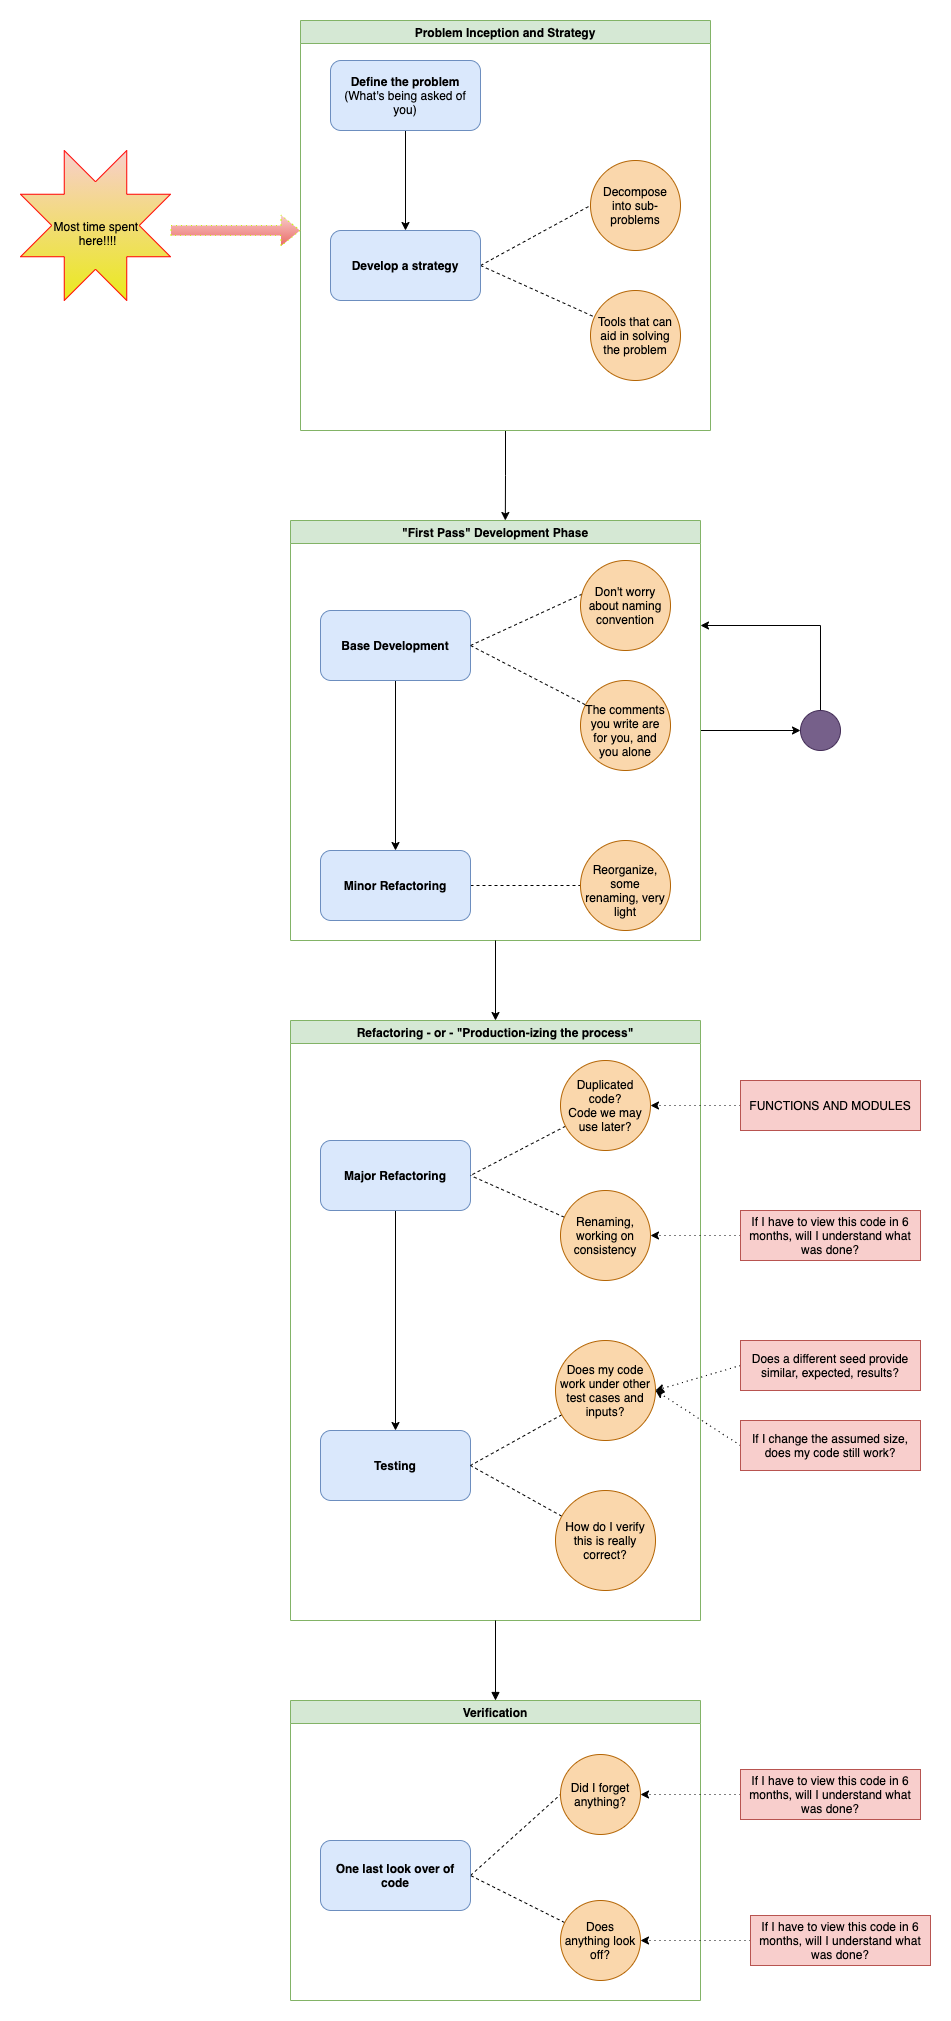

The diagram above was exported from draw.io. Its source (the exported page's mxGraphModel, read from the mxfile embedded in the PNG):
<mxGraphModel dx="1933" dy="852" grid="1" gridSize="10" guides="1" tooltips="1" connect="1" arrows="1" fold="1" page="1" pageScale="1" pageWidth="827" pageHeight="1169" math="0" shadow="0">
  <root>
    <mxCell id="0" />
    <mxCell id="1" parent="0" />
    <mxCell id="KHN59tpuzXot0W19O-WV-22" style="edgeStyle=none;rounded=0;orthogonalLoop=1;jettySize=auto;html=1;" edge="1" parent="1" source="KHN59tpuzXot0W19O-WV-1" target="KHN59tpuzXot0W19O-WV-23">
      <mxGeometry relative="1" as="geometry">
        <mxPoint x="670" y="730" as="targetPoint" />
      </mxGeometry>
    </mxCell>
    <mxCell id="KHN59tpuzXot0W19O-WV-1" value="&quot;First Pass&quot; Development Phase" style="swimlane;fillColor=#d5e8d4;strokeColor=#82b366;" vertex="1" parent="1">
      <mxGeometry x="150" y="520" width="410" height="420" as="geometry" />
    </mxCell>
    <mxCell id="KHN59tpuzXot0W19O-WV-4" style="edgeStyle=orthogonalEdgeStyle;rounded=0;orthogonalLoop=1;jettySize=auto;html=1;" edge="1" parent="KHN59tpuzXot0W19O-WV-1" source="KHN59tpuzXot0W19O-WV-2" target="KHN59tpuzXot0W19O-WV-3">
      <mxGeometry relative="1" as="geometry" />
    </mxCell>
    <mxCell id="KHN59tpuzXot0W19O-WV-18" style="edgeStyle=none;rounded=0;orthogonalLoop=1;jettySize=auto;html=1;entryX=0.033;entryY=0.367;entryDx=0;entryDy=0;entryPerimeter=0;endArrow=none;endFill=0;dashed=1;exitX=1;exitY=0.5;exitDx=0;exitDy=0;" edge="1" parent="KHN59tpuzXot0W19O-WV-1" source="KHN59tpuzXot0W19O-WV-2" target="KHN59tpuzXot0W19O-WV-6">
      <mxGeometry relative="1" as="geometry" />
    </mxCell>
    <mxCell id="KHN59tpuzXot0W19O-WV-2" value="&lt;b&gt;Base Development&lt;/b&gt;" style="rounded=1;whiteSpace=wrap;html=1;fillColor=#dae8fc;strokeColor=#6c8ebf;" vertex="1" parent="KHN59tpuzXot0W19O-WV-1">
      <mxGeometry x="30" y="90" width="150" height="70" as="geometry" />
    </mxCell>
    <mxCell id="KHN59tpuzXot0W19O-WV-9" style="edgeStyle=none;rounded=0;orthogonalLoop=1;jettySize=auto;html=1;exitX=1;exitY=0.5;exitDx=0;exitDy=0;endArrow=none;endFill=0;dashed=1;" edge="1" parent="KHN59tpuzXot0W19O-WV-1" source="KHN59tpuzXot0W19O-WV-2" target="KHN59tpuzXot0W19O-WV-7">
      <mxGeometry relative="1" as="geometry" />
    </mxCell>
    <mxCell id="KHN59tpuzXot0W19O-WV-21" style="edgeStyle=none;rounded=0;orthogonalLoop=1;jettySize=auto;html=1;entryX=0;entryY=0.5;entryDx=0;entryDy=0;endArrow=none;endFill=0;dashed=1;" edge="1" parent="KHN59tpuzXot0W19O-WV-1" source="KHN59tpuzXot0W19O-WV-3" target="KHN59tpuzXot0W19O-WV-20">
      <mxGeometry relative="1" as="geometry" />
    </mxCell>
    <mxCell id="KHN59tpuzXot0W19O-WV-3" value="&lt;b&gt;Minor Refactoring&lt;/b&gt;" style="rounded=1;whiteSpace=wrap;html=1;fillColor=#dae8fc;strokeColor=#6c8ebf;" vertex="1" parent="KHN59tpuzXot0W19O-WV-1">
      <mxGeometry x="30" y="330" width="150" height="70" as="geometry" />
    </mxCell>
    <mxCell id="KHN59tpuzXot0W19O-WV-6" value="Don't worry about naming convention" style="ellipse;whiteSpace=wrap;html=1;aspect=fixed;spacing=3;fillColor=#fad7ac;strokeColor=#b46504;" vertex="1" parent="KHN59tpuzXot0W19O-WV-1">
      <mxGeometry x="290" y="40" width="90" height="90" as="geometry" />
    </mxCell>
    <mxCell id="KHN59tpuzXot0W19O-WV-7" value="The comments you write are for you, and you alone" style="ellipse;whiteSpace=wrap;html=1;aspect=fixed;spacing=3;spacingBottom=-9;fillColor=#fad7ac;strokeColor=#b46504;" vertex="1" parent="KHN59tpuzXot0W19O-WV-1">
      <mxGeometry x="290" y="160" width="90" height="90" as="geometry" />
    </mxCell>
    <mxCell id="KHN59tpuzXot0W19O-WV-20" value="Reorganize, some renaming, very light" style="ellipse;whiteSpace=wrap;html=1;aspect=fixed;spacing=3;spacingBottom=-9;fillColor=#fad7ac;strokeColor=#b46504;" vertex="1" parent="KHN59tpuzXot0W19O-WV-1">
      <mxGeometry x="290" y="320" width="90" height="90" as="geometry" />
    </mxCell>
    <mxCell id="KHN59tpuzXot0W19O-WV-25" style="edgeStyle=orthogonalEdgeStyle;rounded=0;orthogonalLoop=1;jettySize=auto;html=1;entryX=0.524;entryY=0;entryDx=0;entryDy=0;entryPerimeter=0;" edge="1" parent="1" source="KHN59tpuzXot0W19O-WV-10" target="KHN59tpuzXot0W19O-WV-1">
      <mxGeometry relative="1" as="geometry" />
    </mxCell>
    <mxCell id="KHN59tpuzXot0W19O-WV-10" value="Problem Inception and Strategy" style="swimlane;fillColor=#d5e8d4;strokeColor=#82b366;" vertex="1" parent="1">
      <mxGeometry x="160" y="20" width="410" height="410" as="geometry" />
    </mxCell>
    <mxCell id="KHN59tpuzXot0W19O-WV-11" style="edgeStyle=orthogonalEdgeStyle;rounded=0;orthogonalLoop=1;jettySize=auto;html=1;" edge="1" parent="KHN59tpuzXot0W19O-WV-10" source="KHN59tpuzXot0W19O-WV-12" target="KHN59tpuzXot0W19O-WV-15">
      <mxGeometry relative="1" as="geometry" />
    </mxCell>
    <mxCell id="KHN59tpuzXot0W19O-WV-12" value="&lt;b&gt;Define the problem&lt;/b&gt; (What's being asked of you)" style="rounded=1;whiteSpace=wrap;html=1;fillColor=#dae8fc;strokeColor=#6c8ebf;" vertex="1" parent="KHN59tpuzXot0W19O-WV-10">
      <mxGeometry x="30" y="40" width="150" height="70" as="geometry" />
    </mxCell>
    <mxCell id="KHN59tpuzXot0W19O-WV-13" style="rounded=0;orthogonalLoop=1;jettySize=auto;html=1;entryX=0;entryY=0.5;entryDx=0;entryDy=0;endArrow=none;endFill=0;dashed=1;exitX=1;exitY=0.5;exitDx=0;exitDy=0;" edge="1" parent="KHN59tpuzXot0W19O-WV-10" source="KHN59tpuzXot0W19O-WV-15" target="KHN59tpuzXot0W19O-WV-16">
      <mxGeometry relative="1" as="geometry" />
    </mxCell>
    <mxCell id="KHN59tpuzXot0W19O-WV-14" style="edgeStyle=none;rounded=0;orthogonalLoop=1;jettySize=auto;html=1;endArrow=none;endFill=0;dashed=1;exitX=1;exitY=0.5;exitDx=0;exitDy=0;" edge="1" parent="KHN59tpuzXot0W19O-WV-10" source="KHN59tpuzXot0W19O-WV-15" target="KHN59tpuzXot0W19O-WV-17">
      <mxGeometry relative="1" as="geometry" />
    </mxCell>
    <mxCell id="KHN59tpuzXot0W19O-WV-15" value="&lt;b&gt;Develop a strategy&lt;/b&gt;" style="rounded=1;whiteSpace=wrap;html=1;fillColor=#dae8fc;strokeColor=#6c8ebf;" vertex="1" parent="KHN59tpuzXot0W19O-WV-10">
      <mxGeometry x="30" y="210" width="150" height="70" as="geometry" />
    </mxCell>
    <mxCell id="KHN59tpuzXot0W19O-WV-16" value="Decompose into sub-problems" style="ellipse;whiteSpace=wrap;html=1;aspect=fixed;spacing=3;fillColor=#fad7ac;strokeColor=#b46504;" vertex="1" parent="KHN59tpuzXot0W19O-WV-10">
      <mxGeometry x="290" y="140" width="90" height="90" as="geometry" />
    </mxCell>
    <mxCell id="KHN59tpuzXot0W19O-WV-17" value="Tools that can aid in solving the problem" style="ellipse;whiteSpace=wrap;html=1;aspect=fixed;spacing=3;fillColor=#fad7ac;strokeColor=#b46504;" vertex="1" parent="KHN59tpuzXot0W19O-WV-10">
      <mxGeometry x="290" y="270" width="90" height="90" as="geometry" />
    </mxCell>
    <mxCell id="KHN59tpuzXot0W19O-WV-24" style="edgeStyle=orthogonalEdgeStyle;rounded=0;orthogonalLoop=1;jettySize=auto;html=1;entryX=1;entryY=0.25;entryDx=0;entryDy=0;exitX=0.5;exitY=0;exitDx=0;exitDy=0;" edge="1" parent="1" source="KHN59tpuzXot0W19O-WV-23" target="KHN59tpuzXot0W19O-WV-1">
      <mxGeometry relative="1" as="geometry">
        <Array as="points">
          <mxPoint x="680" y="625" />
        </Array>
      </mxGeometry>
    </mxCell>
    <mxCell id="KHN59tpuzXot0W19O-WV-23" value="" style="ellipse;whiteSpace=wrap;html=1;aspect=fixed;fillColor=#76608a;strokeColor=#432D57;fontColor=#ffffff;" vertex="1" parent="1">
      <mxGeometry x="660" y="710" width="40" height="40" as="geometry" />
    </mxCell>
    <mxCell id="KHN59tpuzXot0W19O-WV-26" value="Refactoring - or - &quot;Production-izing the process&quot;" style="swimlane;fillColor=#d5e8d4;strokeColor=#82b366;" vertex="1" parent="1">
      <mxGeometry x="150" y="1020" width="410" height="600" as="geometry" />
    </mxCell>
    <mxCell id="KHN59tpuzXot0W19O-WV-39" style="edgeStyle=orthogonalEdgeStyle;rounded=0;orthogonalLoop=1;jettySize=auto;html=1;" edge="1" parent="KHN59tpuzXot0W19O-WV-26" source="KHN59tpuzXot0W19O-WV-27" target="KHN59tpuzXot0W19O-WV-36">
      <mxGeometry relative="1" as="geometry" />
    </mxCell>
    <mxCell id="KHN59tpuzXot0W19O-WV-27" value="&lt;b&gt;Major Refactoring&lt;/b&gt;" style="rounded=1;whiteSpace=wrap;html=1;fillColor=#dae8fc;strokeColor=#6c8ebf;" vertex="1" parent="KHN59tpuzXot0W19O-WV-26">
      <mxGeometry x="30" y="120" width="150" height="70" as="geometry" />
    </mxCell>
    <mxCell id="KHN59tpuzXot0W19O-WV-31" style="rounded=0;orthogonalLoop=1;jettySize=auto;html=1;entryX=1;entryY=0.5;entryDx=0;entryDy=0;endArrow=none;endFill=0;dashed=1;" edge="1" parent="KHN59tpuzXot0W19O-WV-26" source="KHN59tpuzXot0W19O-WV-28" target="KHN59tpuzXot0W19O-WV-27">
      <mxGeometry relative="1" as="geometry" />
    </mxCell>
    <mxCell id="KHN59tpuzXot0W19O-WV-28" value="Duplicated code?&lt;br&gt;Code we may use later?" style="ellipse;whiteSpace=wrap;html=1;aspect=fixed;spacing=3;fillColor=#fad7ac;strokeColor=#b46504;" vertex="1" parent="KHN59tpuzXot0W19O-WV-26">
      <mxGeometry x="270" y="40" width="90" height="90" as="geometry" />
    </mxCell>
    <mxCell id="KHN59tpuzXot0W19O-WV-35" style="rounded=0;orthogonalLoop=1;jettySize=auto;html=1;entryX=1;entryY=0.5;entryDx=0;entryDy=0;endArrow=none;endFill=0;dashed=1;" edge="1" parent="KHN59tpuzXot0W19O-WV-26" source="KHN59tpuzXot0W19O-WV-32" target="KHN59tpuzXot0W19O-WV-27">
      <mxGeometry relative="1" as="geometry" />
    </mxCell>
    <mxCell id="KHN59tpuzXot0W19O-WV-32" value="Renaming, working on consistency" style="ellipse;whiteSpace=wrap;html=1;aspect=fixed;spacing=3;fillColor=#fad7ac;strokeColor=#b46504;" vertex="1" parent="KHN59tpuzXot0W19O-WV-26">
      <mxGeometry x="270" y="170" width="90" height="90" as="geometry" />
    </mxCell>
    <mxCell id="KHN59tpuzXot0W19O-WV-36" value="&lt;b&gt;Testing&lt;/b&gt;" style="rounded=1;whiteSpace=wrap;html=1;fillColor=#dae8fc;strokeColor=#6c8ebf;" vertex="1" parent="KHN59tpuzXot0W19O-WV-26">
      <mxGeometry x="30" y="410" width="150" height="70" as="geometry" />
    </mxCell>
    <mxCell id="KHN59tpuzXot0W19O-WV-41" style="rounded=0;orthogonalLoop=1;jettySize=auto;html=1;endArrow=none;endFill=0;dashed=1;entryX=1;entryY=0.5;entryDx=0;entryDy=0;" edge="1" parent="KHN59tpuzXot0W19O-WV-26" source="KHN59tpuzXot0W19O-WV-37" target="KHN59tpuzXot0W19O-WV-36">
      <mxGeometry relative="1" as="geometry" />
    </mxCell>
    <mxCell id="KHN59tpuzXot0W19O-WV-37" value="Does my code work under other test cases and inputs?" style="ellipse;whiteSpace=wrap;html=1;aspect=fixed;spacing=3;fillColor=#fad7ac;strokeColor=#b46504;" vertex="1" parent="KHN59tpuzXot0W19O-WV-26">
      <mxGeometry x="265" y="320" width="100" height="100" as="geometry" />
    </mxCell>
    <mxCell id="KHN59tpuzXot0W19O-WV-42" style="rounded=0;orthogonalLoop=1;jettySize=auto;html=1;entryX=1;entryY=0.5;entryDx=0;entryDy=0;endArrow=none;endFill=0;dashed=1;" edge="1" parent="KHN59tpuzXot0W19O-WV-26" source="KHN59tpuzXot0W19O-WV-38" target="KHN59tpuzXot0W19O-WV-36">
      <mxGeometry relative="1" as="geometry" />
    </mxCell>
    <mxCell id="KHN59tpuzXot0W19O-WV-38" value="How do I verify this is really correct?" style="ellipse;whiteSpace=wrap;html=1;aspect=fixed;spacing=3;fillColor=#fad7ac;strokeColor=#b46504;" vertex="1" parent="KHN59tpuzXot0W19O-WV-26">
      <mxGeometry x="265" y="470" width="100" height="100" as="geometry" />
    </mxCell>
    <mxCell id="KHN59tpuzXot0W19O-WV-30" style="edgeStyle=orthogonalEdgeStyle;rounded=0;orthogonalLoop=1;jettySize=auto;html=1;entryX=1;entryY=0.5;entryDx=0;entryDy=0;dashed=1;dashPattern=1 4;" edge="1" parent="1" source="KHN59tpuzXot0W19O-WV-29" target="KHN59tpuzXot0W19O-WV-28">
      <mxGeometry relative="1" as="geometry" />
    </mxCell>
    <mxCell id="KHN59tpuzXot0W19O-WV-29" value="FUNCTIONS AND MODULES" style="text;html=1;strokeColor=#b85450;fillColor=#f8cecc;align=center;verticalAlign=middle;whiteSpace=wrap;rounded=0;" vertex="1" parent="1">
      <mxGeometry x="600" y="1080" width="180" height="50" as="geometry" />
    </mxCell>
    <mxCell id="KHN59tpuzXot0W19O-WV-34" style="edgeStyle=orthogonalEdgeStyle;rounded=0;orthogonalLoop=1;jettySize=auto;html=1;entryX=1;entryY=0.5;entryDx=0;entryDy=0;dashed=1;dashPattern=1 4;" edge="1" parent="1" source="KHN59tpuzXot0W19O-WV-33" target="KHN59tpuzXot0W19O-WV-32">
      <mxGeometry relative="1" as="geometry" />
    </mxCell>
    <mxCell id="KHN59tpuzXot0W19O-WV-33" value="If I have to view this code in 6 months, will I understand what was done?" style="text;html=1;strokeColor=#b85450;fillColor=#f8cecc;align=center;verticalAlign=middle;whiteSpace=wrap;rounded=0;" vertex="1" parent="1">
      <mxGeometry x="600" y="1210" width="180" height="50" as="geometry" />
    </mxCell>
    <mxCell id="KHN59tpuzXot0W19O-WV-40" value="" style="endArrow=classic;html=1;exitX=0.5;exitY=1;exitDx=0;exitDy=0;entryX=0.5;entryY=0;entryDx=0;entryDy=0;" edge="1" parent="1" source="KHN59tpuzXot0W19O-WV-1" target="KHN59tpuzXot0W19O-WV-26">
      <mxGeometry width="50" height="50" relative="1" as="geometry">
        <mxPoint x="390" y="980" as="sourcePoint" />
        <mxPoint x="440" y="930" as="targetPoint" />
      </mxGeometry>
    </mxCell>
    <mxCell id="KHN59tpuzXot0W19O-WV-51" style="edgeStyle=none;rounded=0;orthogonalLoop=1;jettySize=auto;html=1;entryX=0.5;entryY=1;entryDx=0;entryDy=0;endArrow=none;endFill=0;startArrow=block;startFill=1;" edge="1" parent="1" source="KHN59tpuzXot0W19O-WV-43" target="KHN59tpuzXot0W19O-WV-26">
      <mxGeometry relative="1" as="geometry" />
    </mxCell>
    <mxCell id="KHN59tpuzXot0W19O-WV-43" value="Verification" style="swimlane;fillColor=#d5e8d4;strokeColor=#82b366;" vertex="1" parent="1">
      <mxGeometry x="150" y="1700" width="410" height="300" as="geometry" />
    </mxCell>
    <mxCell id="KHN59tpuzXot0W19O-WV-46" style="rounded=0;orthogonalLoop=1;jettySize=auto;html=1;entryX=0;entryY=0.5;entryDx=0;entryDy=0;endArrow=none;endFill=0;dashed=1;exitX=1;exitY=0.5;exitDx=0;exitDy=0;" edge="1" parent="KHN59tpuzXot0W19O-WV-43" source="KHN59tpuzXot0W19O-WV-44" target="KHN59tpuzXot0W19O-WV-45">
      <mxGeometry relative="1" as="geometry" />
    </mxCell>
    <mxCell id="KHN59tpuzXot0W19O-WV-44" value="&lt;b&gt;One last look over of code&lt;/b&gt;" style="rounded=1;whiteSpace=wrap;html=1;fillColor=#dae8fc;strokeColor=#6c8ebf;" vertex="1" parent="KHN59tpuzXot0W19O-WV-43">
      <mxGeometry x="30" y="140" width="150" height="70" as="geometry" />
    </mxCell>
    <mxCell id="KHN59tpuzXot0W19O-WV-45" value="Did I forget anything?" style="ellipse;whiteSpace=wrap;html=1;aspect=fixed;spacing=3;fillColor=#fad7ac;strokeColor=#b46504;" vertex="1" parent="KHN59tpuzXot0W19O-WV-43">
      <mxGeometry x="270" y="54" width="80" height="80" as="geometry" />
    </mxCell>
    <mxCell id="KHN59tpuzXot0W19O-WV-50" style="rounded=0;orthogonalLoop=1;jettySize=auto;html=1;entryX=1;entryY=0.5;entryDx=0;entryDy=0;endArrow=none;endFill=0;dashed=1;" edge="1" parent="KHN59tpuzXot0W19O-WV-43" source="KHN59tpuzXot0W19O-WV-49" target="KHN59tpuzXot0W19O-WV-44">
      <mxGeometry relative="1" as="geometry" />
    </mxCell>
    <mxCell id="KHN59tpuzXot0W19O-WV-49" value="Does anything look off?" style="ellipse;whiteSpace=wrap;html=1;aspect=fixed;spacing=3;fillColor=#fad7ac;strokeColor=#b46504;" vertex="1" parent="KHN59tpuzXot0W19O-WV-43">
      <mxGeometry x="270" y="200" width="80" height="80" as="geometry" />
    </mxCell>
    <mxCell id="KHN59tpuzXot0W19O-WV-48" style="edgeStyle=orthogonalEdgeStyle;rounded=0;orthogonalLoop=1;jettySize=auto;html=1;entryX=1;entryY=0.5;entryDx=0;entryDy=0;dashed=1;dashPattern=1 4;" edge="1" parent="1" source="KHN59tpuzXot0W19O-WV-47" target="KHN59tpuzXot0W19O-WV-45">
      <mxGeometry relative="1" as="geometry" />
    </mxCell>
    <mxCell id="KHN59tpuzXot0W19O-WV-47" value="If I have to view this code in 6 months, will I understand what was done?" style="text;html=1;strokeColor=#b85450;fillColor=#f8cecc;align=center;verticalAlign=middle;whiteSpace=wrap;rounded=0;" vertex="1" parent="1">
      <mxGeometry x="600" y="1769" width="180" height="50" as="geometry" />
    </mxCell>
    <mxCell id="KHN59tpuzXot0W19O-WV-53" style="edgeStyle=none;rounded=0;orthogonalLoop=1;jettySize=auto;html=1;entryX=1;entryY=0.5;entryDx=0;entryDy=0;startArrow=none;startFill=0;endArrow=classic;endFill=1;exitX=0;exitY=0.5;exitDx=0;exitDy=0;dashed=1;dashPattern=1 4;" edge="1" parent="1" source="KHN59tpuzXot0W19O-WV-52" target="KHN59tpuzXot0W19O-WV-37">
      <mxGeometry relative="1" as="geometry" />
    </mxCell>
    <mxCell id="KHN59tpuzXot0W19O-WV-52" value="Does a different seed provide similar, expected, results?" style="text;html=1;strokeColor=#b85450;fillColor=#f8cecc;align=center;verticalAlign=middle;whiteSpace=wrap;rounded=0;" vertex="1" parent="1">
      <mxGeometry x="600" y="1340" width="180" height="50" as="geometry" />
    </mxCell>
    <mxCell id="KHN59tpuzXot0W19O-WV-57" style="edgeStyle=none;rounded=0;orthogonalLoop=1;jettySize=auto;html=1;entryX=1;entryY=0.5;entryDx=0;entryDy=0;startArrow=none;startFill=0;endArrow=classic;endFill=1;dashed=1;dashPattern=1 4;" edge="1" parent="1" source="KHN59tpuzXot0W19O-WV-54" target="KHN59tpuzXot0W19O-WV-49">
      <mxGeometry relative="1" as="geometry" />
    </mxCell>
    <mxCell id="KHN59tpuzXot0W19O-WV-54" value="If I have to view this code in 6 months, will I understand what was done?" style="text;html=1;strokeColor=#b85450;fillColor=#f8cecc;align=center;verticalAlign=middle;whiteSpace=wrap;rounded=0;" vertex="1" parent="1">
      <mxGeometry x="610" y="1915" width="180" height="50" as="geometry" />
    </mxCell>
    <mxCell id="KHN59tpuzXot0W19O-WV-56" style="edgeStyle=none;rounded=0;orthogonalLoop=1;jettySize=auto;html=1;entryX=1;entryY=0.5;entryDx=0;entryDy=0;startArrow=none;startFill=0;endArrow=classic;endFill=1;exitX=0;exitY=0.5;exitDx=0;exitDy=0;dashed=1;dashPattern=1 4;" edge="1" parent="1" source="KHN59tpuzXot0W19O-WV-55" target="KHN59tpuzXot0W19O-WV-37">
      <mxGeometry relative="1" as="geometry" />
    </mxCell>
    <mxCell id="KHN59tpuzXot0W19O-WV-55" value="If I change the assumed size, does my code still work?" style="text;html=1;strokeColor=#b85450;fillColor=#f8cecc;align=center;verticalAlign=middle;whiteSpace=wrap;rounded=0;" vertex="1" parent="1">
      <mxGeometry x="600" y="1420" width="180" height="50" as="geometry" />
    </mxCell>
    <mxCell id="KHN59tpuzXot0W19O-WV-58" value="" style="shape=flexArrow;endArrow=classic;html=1;dashed=1;dashPattern=1 4;gradientColor=#ea6b66;fillColor=#f8cecc;strokeColor=#C4FF03;" edge="1" parent="1">
      <mxGeometry width="50" height="50" relative="1" as="geometry">
        <mxPoint x="30" y="230" as="sourcePoint" />
        <mxPoint x="160" y="230" as="targetPoint" />
      </mxGeometry>
    </mxCell>
    <mxCell id="KHN59tpuzXot0W19O-WV-60" value="Most time spent &lt;br&gt;here!!!!" style="verticalLabelPosition=bottom;verticalAlign=top;html=1;shape=mxgraph.basic.8_point_star;spacingLeft=4;spacingBottom=0;spacingTop=-87;fillColor=#f8cecc;gradientColor=#EAEA1C;strokeColor=#FF0000;" vertex="1" parent="1">
      <mxGeometry x="-120" y="150" width="150" height="150" as="geometry" />
    </mxCell>
  </root>
</mxGraphModel>